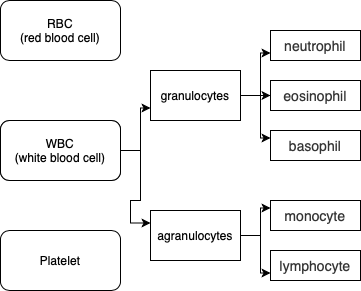

The diagram above was exported from draw.io. Its source (the exported page's mxGraphModel, read from the mxfile embedded in the PNG):
<mxGraphModel dx="199" dy="532" grid="1" gridSize="10" guides="1" tooltips="1" connect="1" arrows="1" fold="1" page="1" pageScale="1" pageWidth="827" pageHeight="1169" math="0" shadow="0">
  <root>
    <mxCell id="0" />
    <mxCell id="1" parent="0" />
    <mxCell id="vUiq1Dbp_cBnSDuafX0Q-1" value="" style="rounded=1;whiteSpace=wrap;html=1;" vertex="1" parent="1">
      <mxGeometry x="50" y="250" width="120" height="60" as="geometry" />
    </mxCell>
    <mxCell id="vUiq1Dbp_cBnSDuafX0Q-9" style="edgeStyle=orthogonalEdgeStyle;rounded=0;orthogonalLoop=1;jettySize=auto;html=1;entryX=0;entryY=0.75;entryDx=0;entryDy=0;" edge="1" parent="1" source="vUiq1Dbp_cBnSDuafX0Q-2" target="vUiq1Dbp_cBnSDuafX0Q-6">
      <mxGeometry relative="1" as="geometry" />
    </mxCell>
    <mxCell id="vUiq1Dbp_cBnSDuafX0Q-10" style="edgeStyle=orthogonalEdgeStyle;rounded=0;orthogonalLoop=1;jettySize=auto;html=1;exitX=1;exitY=0.5;exitDx=0;exitDy=0;entryX=0;entryY=0.25;entryDx=0;entryDy=0;" edge="1" parent="1" source="vUiq1Dbp_cBnSDuafX0Q-2" target="vUiq1Dbp_cBnSDuafX0Q-7">
      <mxGeometry relative="1" as="geometry" />
    </mxCell>
    <mxCell id="vUiq1Dbp_cBnSDuafX0Q-2" value="WBC&lt;br&gt;(white blood cell)" style="rounded=1;whiteSpace=wrap;html=1;" vertex="1" parent="1">
      <mxGeometry x="50" y="250" width="120" height="60" as="geometry" />
    </mxCell>
    <mxCell id="vUiq1Dbp_cBnSDuafX0Q-3" value="RBC&lt;br&gt;(red blood cell)" style="rounded=1;whiteSpace=wrap;html=1;" vertex="1" parent="1">
      <mxGeometry x="50" y="130" width="120" height="60" as="geometry" />
    </mxCell>
    <mxCell id="vUiq1Dbp_cBnSDuafX0Q-4" value="Platelet" style="rounded=1;whiteSpace=wrap;html=1;" vertex="1" parent="1">
      <mxGeometry x="50" y="360" width="120" height="60" as="geometry" />
    </mxCell>
    <mxCell id="vUiq1Dbp_cBnSDuafX0Q-14" style="edgeStyle=orthogonalEdgeStyle;rounded=0;orthogonalLoop=1;jettySize=auto;html=1;entryX=0;entryY=0.75;entryDx=0;entryDy=0;" edge="1" parent="1" source="vUiq1Dbp_cBnSDuafX0Q-6" target="vUiq1Dbp_cBnSDuafX0Q-11">
      <mxGeometry relative="1" as="geometry" />
    </mxCell>
    <mxCell id="vUiq1Dbp_cBnSDuafX0Q-15" style="edgeStyle=orthogonalEdgeStyle;rounded=0;orthogonalLoop=1;jettySize=auto;html=1;exitX=1;exitY=0.5;exitDx=0;exitDy=0;entryX=0;entryY=0.5;entryDx=0;entryDy=0;" edge="1" parent="1" source="vUiq1Dbp_cBnSDuafX0Q-6" target="vUiq1Dbp_cBnSDuafX0Q-12">
      <mxGeometry relative="1" as="geometry" />
    </mxCell>
    <mxCell id="vUiq1Dbp_cBnSDuafX0Q-16" style="edgeStyle=orthogonalEdgeStyle;rounded=0;orthogonalLoop=1;jettySize=auto;html=1;exitX=1;exitY=0.5;exitDx=0;exitDy=0;entryX=0;entryY=0.25;entryDx=0;entryDy=0;" edge="1" parent="1" source="vUiq1Dbp_cBnSDuafX0Q-6" target="vUiq1Dbp_cBnSDuafX0Q-13">
      <mxGeometry relative="1" as="geometry" />
    </mxCell>
    <mxCell id="vUiq1Dbp_cBnSDuafX0Q-6" value="granulocytes" style="rounded=0;whiteSpace=wrap;html=1;" vertex="1" parent="1">
      <mxGeometry x="200" y="200" width="90" height="50" as="geometry" />
    </mxCell>
    <mxCell id="vUiq1Dbp_cBnSDuafX0Q-21" style="edgeStyle=orthogonalEdgeStyle;rounded=0;orthogonalLoop=1;jettySize=auto;html=1;exitX=1;exitY=0.5;exitDx=0;exitDy=0;entryX=0;entryY=0.25;entryDx=0;entryDy=0;" edge="1" parent="1" source="vUiq1Dbp_cBnSDuafX0Q-7" target="vUiq1Dbp_cBnSDuafX0Q-17">
      <mxGeometry relative="1" as="geometry" />
    </mxCell>
    <mxCell id="vUiq1Dbp_cBnSDuafX0Q-22" style="edgeStyle=orthogonalEdgeStyle;rounded=0;orthogonalLoop=1;jettySize=auto;html=1;exitX=1;exitY=0.5;exitDx=0;exitDy=0;entryX=0;entryY=0.75;entryDx=0;entryDy=0;" edge="1" parent="1" source="vUiq1Dbp_cBnSDuafX0Q-7" target="vUiq1Dbp_cBnSDuafX0Q-18">
      <mxGeometry relative="1" as="geometry" />
    </mxCell>
    <mxCell id="vUiq1Dbp_cBnSDuafX0Q-7" value="agranulocytes" style="rounded=0;whiteSpace=wrap;html=1;" vertex="1" parent="1">
      <mxGeometry x="200" y="340" width="90" height="50" as="geometry" />
    </mxCell>
    <mxCell id="vUiq1Dbp_cBnSDuafX0Q-11" value="&lt;span style=&quot;color: rgb(51 , 51 , 51) ; font-family: &amp;#34;arial&amp;#34; , , sans-serif ; font-size: 14px ; text-indent: 28px ; background-color: rgb(255 , 255 , 255)&quot;&gt;neutrophil&lt;/span&gt;" style="whiteSpace=wrap;html=1;" vertex="1" parent="1">
      <mxGeometry x="320" y="160" width="90" height="30" as="geometry" />
    </mxCell>
    <mxCell id="vUiq1Dbp_cBnSDuafX0Q-12" value="&lt;span style=&quot;color: rgb(51 , 51 , 51) ; font-family: &amp;#34;arial&amp;#34; , , sans-serif ; font-size: 14px ; text-indent: 28px ; background-color: rgb(255 , 255 , 255)&quot;&gt;eosinophil&lt;/span&gt;" style="whiteSpace=wrap;html=1;" vertex="1" parent="1">
      <mxGeometry x="320" y="210" width="90" height="30" as="geometry" />
    </mxCell>
    <mxCell id="vUiq1Dbp_cBnSDuafX0Q-13" value="&lt;span style=&quot;color: rgb(51 , 51 , 51) ; font-family: &amp;#34;arial&amp;#34; , , sans-serif ; font-size: 14px ; text-indent: 28px ; background-color: rgb(255 , 255 , 255)&quot;&gt;basophil&lt;/span&gt;" style="whiteSpace=wrap;html=1;" vertex="1" parent="1">
      <mxGeometry x="320" y="260" width="90" height="30" as="geometry" />
    </mxCell>
    <mxCell id="vUiq1Dbp_cBnSDuafX0Q-17" value="&lt;span style=&quot;color: rgb(51 , 51 , 51) ; font-family: &amp;#34;arial&amp;#34; , , sans-serif ; font-size: 14px ; text-indent: 28px ; background-color: rgb(255 , 255 , 255)&quot;&gt;monocyte&lt;/span&gt;" style="whiteSpace=wrap;html=1;" vertex="1" parent="1">
      <mxGeometry x="320" y="330" width="90" height="30" as="geometry" />
    </mxCell>
    <mxCell id="vUiq1Dbp_cBnSDuafX0Q-18" value="&lt;span style=&quot;color: rgb(51 , 51 , 51) ; font-family: &amp;#34;arial&amp;#34; , , sans-serif ; font-size: 14px ; text-indent: 28px ; background-color: rgb(255 , 255 , 255)&quot;&gt;lymphocyte&lt;/span&gt;" style="whiteSpace=wrap;html=1;" vertex="1" parent="1">
      <mxGeometry x="320" y="380" width="90" height="30" as="geometry" />
    </mxCell>
  </root>
</mxGraphModel>